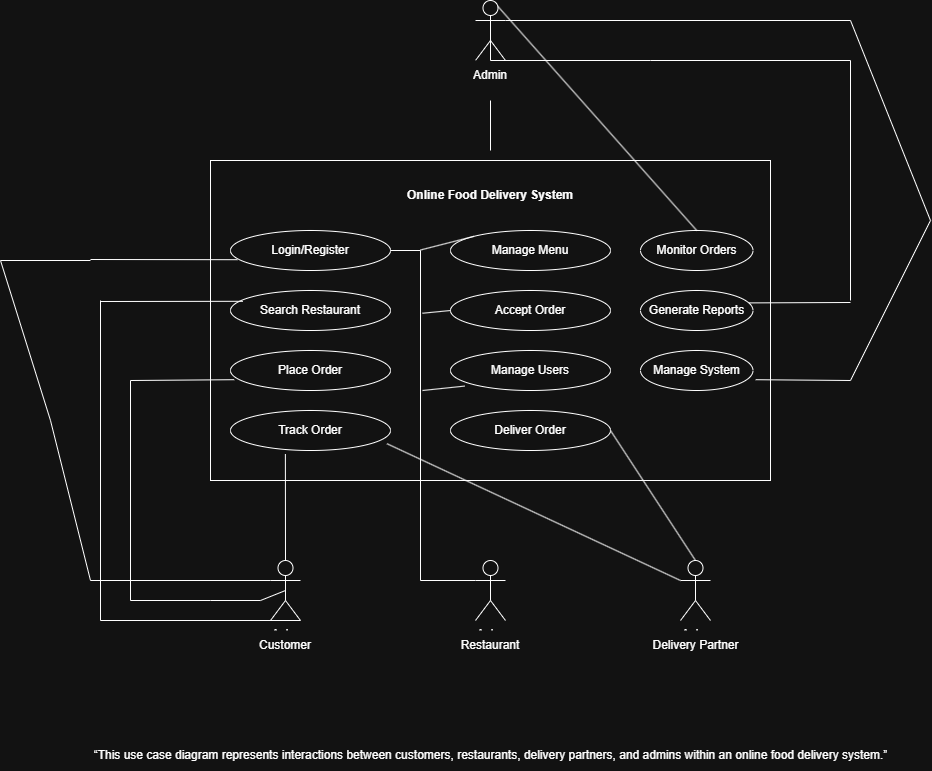

The diagram above was exported from draw.io. Its source (the exported page's mxGraphModel, read from the mxfile embedded in the PNG):
<mxGraphModel dx="1226" dy="776" grid="1" gridSize="10" guides="1" tooltips="1" connect="1" arrows="1" fold="1" page="1" pageScale="1" pageWidth="1920" pageHeight="1200" math="0" shadow="0">
  <root>
    <mxCell id="0" />
    <mxCell id="1" parent="0" />
    <mxCell id="wyMToWfGvgYwk5DC6dWI-37" value="" style="endArrow=none;html=1;rounded=0;" edge="1" parent="1">
      <mxGeometry width="50" height="50" relative="1" as="geometry">
        <mxPoint x="600" y="660" as="sourcePoint" />
        <mxPoint x="600" y="440" as="targetPoint" />
      </mxGeometry>
    </mxCell>
    <mxCell id="wyMToWfGvgYwk5DC6dWI-1" value="Actor" style="shape=umlActor;verticalLabelPosition=bottom;verticalAlign=top;html=1;outlineConnect=0;" vertex="1" parent="1">
      <mxGeometry x="945" y="60" width="30" height="60" as="geometry" />
    </mxCell>
    <mxCell id="wyMToWfGvgYwk5DC6dWI-2" value="" style="endArrow=none;html=1;rounded=0;" edge="1" parent="1">
      <mxGeometry width="50" height="50" relative="1" as="geometry">
        <mxPoint x="960" y="210" as="sourcePoint" />
        <mxPoint x="960" y="160" as="targetPoint" />
      </mxGeometry>
    </mxCell>
    <mxCell id="wyMToWfGvgYwk5DC6dWI-3" value="" style="rounded=0;whiteSpace=wrap;html=1;" vertex="1" parent="1">
      <mxGeometry x="680" y="220" width="560" height="320" as="geometry" />
    </mxCell>
    <mxCell id="wyMToWfGvgYwk5DC6dWI-4" value="Login/Register" style="ellipse;whiteSpace=wrap;html=1;" vertex="1" parent="1">
      <mxGeometry x="700" y="290" width="160" height="40" as="geometry" />
    </mxCell>
    <mxCell id="wyMToWfGvgYwk5DC6dWI-5" value="Search Restaurant" style="ellipse;whiteSpace=wrap;html=1;" vertex="1" parent="1">
      <mxGeometry x="700" y="350" width="160" height="40" as="geometry" />
    </mxCell>
    <mxCell id="wyMToWfGvgYwk5DC6dWI-6" value="Place Order" style="ellipse;whiteSpace=wrap;html=1;" vertex="1" parent="1">
      <mxGeometry x="700" y="410" width="160" height="40" as="geometry" />
    </mxCell>
    <mxCell id="wyMToWfGvgYwk5DC6dWI-7" value="Track Order" style="ellipse;whiteSpace=wrap;html=1;" vertex="1" parent="1">
      <mxGeometry x="700" y="470" width="160" height="40" as="geometry" />
    </mxCell>
    <mxCell id="wyMToWfGvgYwk5DC6dWI-8" value="Manage Menu" style="ellipse;whiteSpace=wrap;html=1;" vertex="1" parent="1">
      <mxGeometry x="920" y="290" width="160" height="40" as="geometry" />
    </mxCell>
    <mxCell id="wyMToWfGvgYwk5DC6dWI-9" value="Accept Order" style="ellipse;whiteSpace=wrap;html=1;" vertex="1" parent="1">
      <mxGeometry x="920" y="350" width="160" height="40" as="geometry" />
    </mxCell>
    <mxCell id="wyMToWfGvgYwk5DC6dWI-10" value="Deliver Order" style="ellipse;whiteSpace=wrap;html=1;" vertex="1" parent="1">
      <mxGeometry x="920" y="470" width="160" height="40" as="geometry" />
    </mxCell>
    <mxCell id="wyMToWfGvgYwk5DC6dWI-11" value="Manage Users" style="ellipse;whiteSpace=wrap;html=1;" vertex="1" parent="1">
      <mxGeometry x="920" y="410" width="160" height="40" as="geometry" />
    </mxCell>
    <mxCell id="wyMToWfGvgYwk5DC6dWI-12" value="Online Food Delivery System" style="text;html=1;whiteSpace=wrap;strokeColor=none;fillColor=none;align=center;verticalAlign=middle;rounded=0;fontStyle=1" vertex="1" parent="1">
      <mxGeometry x="835" y="240" width="250" height="30" as="geometry" />
    </mxCell>
    <mxCell id="wyMToWfGvgYwk5DC6dWI-13" value="Actor" style="shape=umlActor;verticalLabelPosition=bottom;verticalAlign=top;html=1;outlineConnect=0;" vertex="1" parent="1">
      <mxGeometry x="740" y="620" width="30" height="60" as="geometry" />
    </mxCell>
    <mxCell id="wyMToWfGvgYwk5DC6dWI-16" value="Actor" style="shape=umlActor;verticalLabelPosition=bottom;verticalAlign=top;html=1;outlineConnect=0;" vertex="1" parent="1">
      <mxGeometry x="945" y="620" width="30" height="60" as="geometry" />
    </mxCell>
    <mxCell id="wyMToWfGvgYwk5DC6dWI-18" value="Actor" style="shape=umlActor;verticalLabelPosition=bottom;verticalAlign=top;html=1;outlineConnect=0;" vertex="1" parent="1">
      <mxGeometry x="1150" y="620" width="30" height="60" as="geometry" />
    </mxCell>
    <mxCell id="wyMToWfGvgYwk5DC6dWI-20" value="Customer" style="text;html=1;whiteSpace=wrap;strokeColor=none;fillColor=default;align=center;verticalAlign=middle;rounded=0;" vertex="1" parent="1">
      <mxGeometry x="725" y="690" width="60" height="30" as="geometry" />
    </mxCell>
    <mxCell id="wyMToWfGvgYwk5DC6dWI-21" value="Restaurant" style="text;html=1;whiteSpace=wrap;strokeColor=none;fillColor=default;align=center;verticalAlign=middle;rounded=0;" vertex="1" parent="1">
      <mxGeometry x="930" y="690" width="60" height="30" as="geometry" />
    </mxCell>
    <mxCell id="wyMToWfGvgYwk5DC6dWI-22" value="Delivery Partner" style="text;html=1;whiteSpace=wrap;strokeColor=none;fillColor=default;align=center;verticalAlign=middle;rounded=0;" vertex="1" parent="1">
      <mxGeometry x="1107.5" y="690" width="115" height="30" as="geometry" />
    </mxCell>
    <mxCell id="wyMToWfGvgYwk5DC6dWI-24" value="Monitor Orders" style="ellipse;whiteSpace=wrap;html=1;" vertex="1" parent="1">
      <mxGeometry x="1110" y="290" width="112.5" height="40" as="geometry" />
    </mxCell>
    <mxCell id="wyMToWfGvgYwk5DC6dWI-25" value="Generate Reports" style="ellipse;whiteSpace=wrap;html=1;" vertex="1" parent="1">
      <mxGeometry x="1110" y="350" width="112.5" height="40" as="geometry" />
    </mxCell>
    <mxCell id="wyMToWfGvgYwk5DC6dWI-26" value="Manage System" style="ellipse;whiteSpace=wrap;html=1;" vertex="1" parent="1">
      <mxGeometry x="1110" y="410" width="112.5" height="40" as="geometry" />
    </mxCell>
    <mxCell id="wyMToWfGvgYwk5DC6dWI-27" value="Admin" style="text;html=1;whiteSpace=wrap;strokeColor=none;fillColor=default;align=center;verticalAlign=middle;rounded=0;" vertex="1" parent="1">
      <mxGeometry x="930" y="120" width="60" height="30" as="geometry" />
    </mxCell>
    <mxCell id="wyMToWfGvgYwk5DC6dWI-28" value="" style="endArrow=none;html=1;rounded=0;" edge="1" parent="1">
      <mxGeometry width="50" height="50" relative="1" as="geometry">
        <mxPoint x="560" y="320" as="sourcePoint" />
        <mxPoint x="560" y="640" as="targetPoint" />
        <Array as="points">
          <mxPoint x="470" y="320" />
          <mxPoint x="520" y="480" />
        </Array>
      </mxGeometry>
    </mxCell>
    <mxCell id="wyMToWfGvgYwk5DC6dWI-30" value="" style="endArrow=none;html=1;rounded=0;entryX=0;entryY=0.3333333333333333;entryDx=0;entryDy=0;entryPerimeter=0;" edge="1" parent="1" target="wyMToWfGvgYwk5DC6dWI-13">
      <mxGeometry width="50" height="50" relative="1" as="geometry">
        <mxPoint x="560" y="640" as="sourcePoint" />
        <mxPoint x="650" y="590" as="targetPoint" />
      </mxGeometry>
    </mxCell>
    <mxCell id="wyMToWfGvgYwk5DC6dWI-32" value="" style="endArrow=none;html=1;rounded=0;entryX=0.043;entryY=0.73;entryDx=0;entryDy=0;entryPerimeter=0;" edge="1" parent="1" target="wyMToWfGvgYwk5DC6dWI-4">
      <mxGeometry width="50" height="50" relative="1" as="geometry">
        <mxPoint x="560" y="319" as="sourcePoint" />
        <mxPoint x="650" y="270" as="targetPoint" />
      </mxGeometry>
    </mxCell>
    <mxCell id="wyMToWfGvgYwk5DC6dWI-33" value="" style="endArrow=none;html=1;rounded=0;entryX=0.078;entryY=0.27;entryDx=0;entryDy=0;entryPerimeter=0;" edge="1" parent="1" target="wyMToWfGvgYwk5DC6dWI-5">
      <mxGeometry width="50" height="50" relative="1" as="geometry">
        <mxPoint x="570" y="361" as="sourcePoint" />
        <mxPoint x="705.6800000000001" y="360" as="targetPoint" />
      </mxGeometry>
    </mxCell>
    <mxCell id="wyMToWfGvgYwk5DC6dWI-34" value="" style="endArrow=none;html=1;rounded=0;" edge="1" parent="1">
      <mxGeometry width="50" height="50" relative="1" as="geometry">
        <mxPoint x="570" y="360" as="sourcePoint" />
        <mxPoint x="570" y="680" as="targetPoint" />
      </mxGeometry>
    </mxCell>
    <mxCell id="wyMToWfGvgYwk5DC6dWI-35" value="" style="endArrow=none;html=1;rounded=0;entryX=1;entryY=1;entryDx=0;entryDy=0;entryPerimeter=0;" edge="1" parent="1" target="wyMToWfGvgYwk5DC6dWI-13">
      <mxGeometry width="50" height="50" relative="1" as="geometry">
        <mxPoint x="570" y="680" as="sourcePoint" />
        <mxPoint x="750" y="679" as="targetPoint" />
      </mxGeometry>
    </mxCell>
    <mxCell id="wyMToWfGvgYwk5DC6dWI-36" value="" style="endArrow=none;html=1;rounded=0;entryX=0.023;entryY=0.73;entryDx=0;entryDy=0;entryPerimeter=0;" edge="1" parent="1" target="wyMToWfGvgYwk5DC6dWI-6">
      <mxGeometry width="50" height="50" relative="1" as="geometry">
        <mxPoint x="600" y="440" as="sourcePoint" />
        <mxPoint x="670" y="430" as="targetPoint" />
      </mxGeometry>
    </mxCell>
    <mxCell id="wyMToWfGvgYwk5DC6dWI-38" value="" style="endArrow=none;html=1;rounded=0;entryX=0.5;entryY=0.5;entryDx=0;entryDy=0;entryPerimeter=0;" edge="1" parent="1" target="wyMToWfGvgYwk5DC6dWI-13">
      <mxGeometry width="50" height="50" relative="1" as="geometry">
        <mxPoint x="600" y="660" as="sourcePoint" />
        <mxPoint x="650" y="610" as="targetPoint" />
        <Array as="points">
          <mxPoint x="680" y="660" />
          <mxPoint x="730" y="660" />
        </Array>
      </mxGeometry>
    </mxCell>
    <mxCell id="wyMToWfGvgYwk5DC6dWI-39" value="" style="endArrow=none;html=1;rounded=0;entryX=0.343;entryY=1.09;entryDx=0;entryDy=0;entryPerimeter=0;exitX=0.5;exitY=0;exitDx=0;exitDy=0;exitPerimeter=0;" edge="1" parent="1" source="wyMToWfGvgYwk5DC6dWI-13" target="wyMToWfGvgYwk5DC6dWI-7">
      <mxGeometry width="50" height="50" relative="1" as="geometry">
        <mxPoint x="755" y="600" as="sourcePoint" />
        <mxPoint x="805" y="550" as="targetPoint" />
      </mxGeometry>
    </mxCell>
    <mxCell id="wyMToWfGvgYwk5DC6dWI-45" value="" style="endArrow=none;html=1;rounded=0;" edge="1" parent="1">
      <mxGeometry width="50" height="50" relative="1" as="geometry">
        <mxPoint x="890" y="310" as="sourcePoint" />
        <mxPoint x="890" y="640" as="targetPoint" />
      </mxGeometry>
    </mxCell>
    <mxCell id="wyMToWfGvgYwk5DC6dWI-46" value="" style="endArrow=none;html=1;rounded=0;entryX=0;entryY=0.3333333333333333;entryDx=0;entryDy=0;entryPerimeter=0;" edge="1" parent="1" target="wyMToWfGvgYwk5DC6dWI-16">
      <mxGeometry width="50" height="50" relative="1" as="geometry">
        <mxPoint x="890" y="640" as="sourcePoint" />
        <mxPoint x="940" y="590" as="targetPoint" />
      </mxGeometry>
    </mxCell>
    <mxCell id="wyMToWfGvgYwk5DC6dWI-47" value="" style="endArrow=none;html=1;rounded=0;entryX=0;entryY=0;entryDx=0;entryDy=0;" edge="1" parent="1" target="wyMToWfGvgYwk5DC6dWI-8">
      <mxGeometry width="50" height="50" relative="1" as="geometry">
        <mxPoint x="890" y="309.5" as="sourcePoint" />
        <mxPoint x="920" y="310" as="targetPoint" />
      </mxGeometry>
    </mxCell>
    <mxCell id="wyMToWfGvgYwk5DC6dWI-48" value="" style="endArrow=none;html=1;rounded=0;entryX=0;entryY=0.5;entryDx=0;entryDy=0;" edge="1" parent="1" target="wyMToWfGvgYwk5DC6dWI-9">
      <mxGeometry width="50" height="50" relative="1" as="geometry">
        <mxPoint x="892" y="372.75" as="sourcePoint" />
        <mxPoint x="945" y="387.25" as="targetPoint" />
      </mxGeometry>
    </mxCell>
    <mxCell id="wyMToWfGvgYwk5DC6dWI-51" value="" style="endArrow=none;html=1;rounded=0;exitX=1;exitY=0.5;exitDx=0;exitDy=0;" edge="1" parent="1" source="wyMToWfGvgYwk5DC6dWI-4">
      <mxGeometry width="50" height="50" relative="1" as="geometry">
        <mxPoint x="820" y="293.5" as="sourcePoint" />
        <mxPoint x="890" y="310" as="targetPoint" />
      </mxGeometry>
    </mxCell>
    <mxCell id="wyMToWfGvgYwk5DC6dWI-54" value="" style="endArrow=none;html=1;rounded=0;entryX=0.088;entryY=0.89;entryDx=0;entryDy=0;entryPerimeter=0;" edge="1" parent="1" target="wyMToWfGvgYwk5DC6dWI-11">
      <mxGeometry width="50" height="50" relative="1" as="geometry">
        <mxPoint x="892" y="450" as="sourcePoint" />
        <mxPoint x="945" y="436.5" as="targetPoint" />
      </mxGeometry>
    </mxCell>
    <mxCell id="wyMToWfGvgYwk5DC6dWI-56" value="" style="endArrow=none;html=1;rounded=0;exitX=1;exitY=0.5;exitDx=0;exitDy=0;entryX=0.5;entryY=0;entryDx=0;entryDy=0;entryPerimeter=0;" edge="1" parent="1" source="wyMToWfGvgYwk5DC6dWI-10" target="wyMToWfGvgYwk5DC6dWI-18">
      <mxGeometry width="50" height="50" relative="1" as="geometry">
        <mxPoint x="1080" y="490" as="sourcePoint" />
        <mxPoint x="1160" y="490" as="targetPoint" />
      </mxGeometry>
    </mxCell>
    <mxCell id="wyMToWfGvgYwk5DC6dWI-57" value="" style="endArrow=none;html=1;rounded=0;entryX=0;entryY=0.3333333333333333;entryDx=0;entryDy=0;entryPerimeter=0;exitX=0.978;exitY=0.83;exitDx=0;exitDy=0;exitPerimeter=0;" edge="1" parent="1" source="wyMToWfGvgYwk5DC6dWI-7" target="wyMToWfGvgYwk5DC6dWI-18">
      <mxGeometry width="50" height="50" relative="1" as="geometry">
        <mxPoint x="840" y="460" as="sourcePoint" />
        <mxPoint x="890" y="410" as="targetPoint" />
      </mxGeometry>
    </mxCell>
    <mxCell id="wyMToWfGvgYwk5DC6dWI-59" value="" style="endArrow=none;html=1;rounded=0;exitX=1;exitY=0.3333333333333333;exitDx=0;exitDy=0;exitPerimeter=0;" edge="1" parent="1" source="wyMToWfGvgYwk5DC6dWI-1">
      <mxGeometry width="50" height="50" relative="1" as="geometry">
        <mxPoint x="975" y="80" as="sourcePoint" />
        <mxPoint x="1320" y="80" as="targetPoint" />
      </mxGeometry>
    </mxCell>
    <mxCell id="wyMToWfGvgYwk5DC6dWI-60" value="" style="endArrow=none;html=1;rounded=0;" edge="1" parent="1">
      <mxGeometry width="50" height="50" relative="1" as="geometry">
        <mxPoint x="1320" y="440" as="sourcePoint" />
        <mxPoint x="1320" y="80" as="targetPoint" />
        <Array as="points">
          <mxPoint x="1400" y="280" />
        </Array>
      </mxGeometry>
    </mxCell>
    <mxCell id="wyMToWfGvgYwk5DC6dWI-61" value="" style="endArrow=none;html=1;rounded=0;exitX=1.024;exitY=0.73;exitDx=0;exitDy=0;exitPerimeter=0;" edge="1" parent="1" source="wyMToWfGvgYwk5DC6dWI-26">
      <mxGeometry width="50" height="50" relative="1" as="geometry">
        <mxPoint x="1270" y="490" as="sourcePoint" />
        <mxPoint x="1320" y="440" as="targetPoint" />
      </mxGeometry>
    </mxCell>
    <mxCell id="wyMToWfGvgYwk5DC6dWI-62" value="" style="endArrow=none;html=1;rounded=0;exitX=0.5;exitY=0.5;exitDx=0;exitDy=0;exitPerimeter=0;" edge="1" parent="1" source="wyMToWfGvgYwk5DC6dWI-1">
      <mxGeometry width="50" height="50" relative="1" as="geometry">
        <mxPoint x="990" y="130" as="sourcePoint" />
        <mxPoint x="1320" y="120" as="targetPoint" />
        <Array as="points">
          <mxPoint x="960" y="120" />
          <mxPoint x="1120" y="120" />
        </Array>
      </mxGeometry>
    </mxCell>
    <mxCell id="wyMToWfGvgYwk5DC6dWI-63" value="" style="endArrow=none;html=1;rounded=0;" edge="1" parent="1">
      <mxGeometry width="50" height="50" relative="1" as="geometry">
        <mxPoint x="1320" y="360" as="sourcePoint" />
        <mxPoint x="1320" y="120" as="targetPoint" />
      </mxGeometry>
    </mxCell>
    <mxCell id="wyMToWfGvgYwk5DC6dWI-64" value="" style="endArrow=none;html=1;rounded=0;exitX=0.967;exitY=0.31;exitDx=0;exitDy=0;exitPerimeter=0;" edge="1" parent="1" source="wyMToWfGvgYwk5DC6dWI-25">
      <mxGeometry width="50" height="50" relative="1" as="geometry">
        <mxPoint x="1270" y="410" as="sourcePoint" />
        <mxPoint x="1320" y="362" as="targetPoint" />
      </mxGeometry>
    </mxCell>
    <mxCell id="wyMToWfGvgYwk5DC6dWI-65" value="" style="endArrow=none;html=1;rounded=0;exitX=0.5;exitY=0;exitDx=0;exitDy=0;entryX=0.75;entryY=0.1;entryDx=0;entryDy=0;entryPerimeter=0;" edge="1" parent="1" source="wyMToWfGvgYwk5DC6dWI-24" target="wyMToWfGvgYwk5DC6dWI-1">
      <mxGeometry width="50" height="50" relative="1" as="geometry">
        <mxPoint x="1020" y="150" as="sourcePoint" />
        <mxPoint x="1070" y="100" as="targetPoint" />
      </mxGeometry>
    </mxCell>
    <mxCell id="wyMToWfGvgYwk5DC6dWI-66" value="“This use case diagram represents interactions between customers, restaurants, delivery partners, and admins within an online food delivery system.”" style="text;html=1;whiteSpace=wrap;strokeColor=none;fillColor=none;align=center;verticalAlign=middle;rounded=0;" vertex="1" parent="1">
      <mxGeometry x="543" y="800" width="835" height="30" as="geometry" />
    </mxCell>
  </root>
</mxGraphModel>